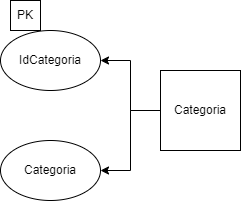

The diagram above was exported from draw.io. Its source (the exported page's mxGraphModel, read from the mxfile embedded in the PNG):
<mxGraphModel dx="1050" dy="522" grid="1" gridSize="10" guides="1" tooltips="1" connect="1" arrows="1" fold="1" page="1" pageScale="1" pageWidth="827" pageHeight="1169" math="0" shadow="0">
  <root>
    <mxCell id="0" />
    <mxCell id="1" parent="0" />
    <mxCell id="qh4psnYGuV3xNO9ht21N-1" value="" style="edgeStyle=orthogonalEdgeStyle;rounded=0;orthogonalLoop=1;jettySize=auto;html=1;" edge="1" parent="1" source="qh4psnYGuV3xNO9ht21N-3" target="qh4psnYGuV3xNO9ht21N-4">
      <mxGeometry relative="1" as="geometry" />
    </mxCell>
    <mxCell id="qh4psnYGuV3xNO9ht21N-2" style="edgeStyle=orthogonalEdgeStyle;rounded=0;orthogonalLoop=1;jettySize=auto;html=1;exitX=0;exitY=0.5;exitDx=0;exitDy=0;" edge="1" parent="1" source="qh4psnYGuV3xNO9ht21N-3" target="qh4psnYGuV3xNO9ht21N-5">
      <mxGeometry relative="1" as="geometry" />
    </mxCell>
    <mxCell id="qh4psnYGuV3xNO9ht21N-3" value="Categoria" style="whiteSpace=wrap;html=1;aspect=fixed;" vertex="1" parent="1">
      <mxGeometry x="370" y="230" width="80" height="80" as="geometry" />
    </mxCell>
    <mxCell id="qh4psnYGuV3xNO9ht21N-4" value="IdCategoria" style="ellipse;whiteSpace=wrap;html=1;" vertex="1" parent="1">
      <mxGeometry x="210" y="190" width="100" height="60" as="geometry" />
    </mxCell>
    <mxCell id="qh4psnYGuV3xNO9ht21N-5" value="Categoria" style="ellipse;whiteSpace=wrap;html=1;" vertex="1" parent="1">
      <mxGeometry x="210" y="300" width="100" height="60" as="geometry" />
    </mxCell>
    <mxCell id="qh4psnYGuV3xNO9ht21N-6" value="PK" style="whiteSpace=wrap;html=1;aspect=fixed;" vertex="1" parent="1">
      <mxGeometry x="220" y="160" width="30" height="30" as="geometry" />
    </mxCell>
  </root>
</mxGraphModel>